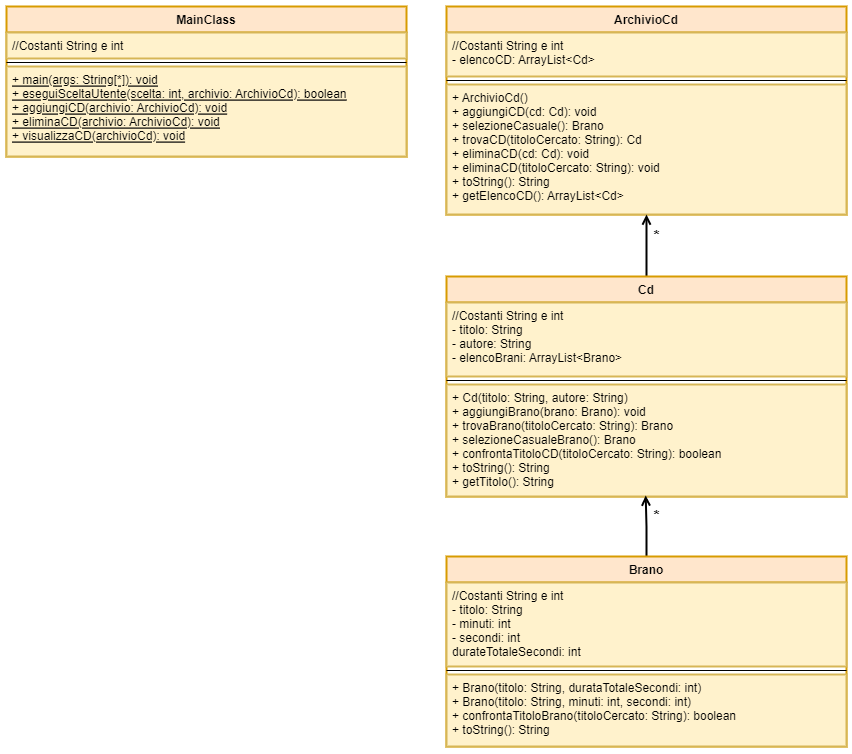

The diagram above was exported from draw.io. Its source (the exported page's mxGraphModel, read from the mxfile embedded in the PNG):
<mxGraphModel dx="1422" dy="800" grid="1" gridSize="10" guides="1" tooltips="1" connect="1" arrows="1" fold="1" page="1" pageScale="1" pageWidth="1200" pageHeight="1920" math="0" shadow="0">
  <root>
    <mxCell id="0" />
    <mxCell id="1" parent="0" />
    <mxCell id="rkRQlmxndh5LokbinVdB-1" value="MainClass" style="swimlane;fontStyle=1;align=center;verticalAlign=top;childLayout=stackLayout;horizontal=1;startSize=26;horizontalStack=0;resizeParent=1;resizeParentMax=0;resizeLast=0;collapsible=1;marginBottom=0;fillColor=#ffe6cc;strokeColor=#d79b00;strokeWidth=2;" vertex="1" parent="1">
      <mxGeometry x="40" y="80" width="400" height="150" as="geometry" />
    </mxCell>
    <mxCell id="rkRQlmxndh5LokbinVdB-2" value="//Costanti String e int" style="text;strokeColor=#d6b656;fillColor=#fff2cc;align=left;verticalAlign=top;spacingLeft=4;spacingRight=4;overflow=hidden;rotatable=0;points=[[0,0.5],[1,0.5]];portConstraint=eastwest;strokeWidth=2;" vertex="1" parent="rkRQlmxndh5LokbinVdB-1">
      <mxGeometry y="26" width="400" height="26" as="geometry" />
    </mxCell>
    <mxCell id="rkRQlmxndh5LokbinVdB-3" value="" style="line;strokeWidth=1;fillColor=none;align=left;verticalAlign=middle;spacingTop=-1;spacingLeft=3;spacingRight=3;rotatable=0;labelPosition=right;points=[];portConstraint=eastwest;" vertex="1" parent="rkRQlmxndh5LokbinVdB-1">
      <mxGeometry y="52" width="400" height="8" as="geometry" />
    </mxCell>
    <mxCell id="rkRQlmxndh5LokbinVdB-4" value="+ main(args: String[*]): void&#10;+ eseguiSceltaUtente(scelta: int, archivio: ArchivioCd): boolean&#10;+ aggiungiCD(archivio: ArchivioCd): void&#10;+ eliminaCD(archivio: ArchivioCd): void&#10;+ visualizzaCD(archivioCd): void" style="text;strokeColor=#d6b656;fillColor=#fff2cc;align=left;verticalAlign=top;spacingLeft=4;spacingRight=4;overflow=hidden;rotatable=0;points=[[0,0.5],[1,0.5]];portConstraint=eastwest;fontStyle=4;strokeWidth=2;" vertex="1" parent="rkRQlmxndh5LokbinVdB-1">
      <mxGeometry y="60" width="400" height="90" as="geometry" />
    </mxCell>
    <mxCell id="rkRQlmxndh5LokbinVdB-5" value="ArchivioCd" style="swimlane;fontStyle=1;align=center;verticalAlign=top;childLayout=stackLayout;horizontal=1;startSize=26;horizontalStack=0;resizeParent=1;resizeParentMax=0;resizeLast=0;collapsible=1;marginBottom=0;fillColor=#ffe6cc;strokeColor=#d79b00;strokeWidth=2;" vertex="1" parent="1">
      <mxGeometry x="480" y="80" width="400" height="208" as="geometry" />
    </mxCell>
    <mxCell id="rkRQlmxndh5LokbinVdB-6" value="//Costanti String e int&#10;- elencoCD: ArrayList&lt;Cd&gt;" style="text;strokeColor=#d6b656;fillColor=#fff2cc;align=left;verticalAlign=top;spacingLeft=4;spacingRight=4;overflow=hidden;rotatable=0;points=[[0,0.5],[1,0.5]];portConstraint=eastwest;strokeWidth=2;" vertex="1" parent="rkRQlmxndh5LokbinVdB-5">
      <mxGeometry y="26" width="400" height="44" as="geometry" />
    </mxCell>
    <mxCell id="rkRQlmxndh5LokbinVdB-7" value="" style="line;strokeWidth=1;fillColor=none;align=left;verticalAlign=middle;spacingTop=-1;spacingLeft=3;spacingRight=3;rotatable=0;labelPosition=right;points=[];portConstraint=eastwest;" vertex="1" parent="rkRQlmxndh5LokbinVdB-5">
      <mxGeometry y="70" width="400" height="8" as="geometry" />
    </mxCell>
    <mxCell id="rkRQlmxndh5LokbinVdB-8" value="+ ArchivioCd()&#10;+ aggiungiCD(cd: Cd): void&#10;+ selezioneCasuale(): Brano&#10;+ trovaCD(titoloCercato: String): Cd&#10;+ eliminaCD(cd: Cd): void&#10;+ eliminaCD(titoloCercato: String): void&#10;+ toString(): String&#10;+ getElencoCD(): ArrayList&lt;Cd&gt;" style="text;strokeColor=#d6b656;fillColor=#fff2cc;align=left;verticalAlign=top;spacingLeft=4;spacingRight=4;overflow=hidden;rotatable=0;points=[[0,0.5],[1,0.5]];portConstraint=eastwest;fontStyle=0;strokeWidth=2;" vertex="1" parent="rkRQlmxndh5LokbinVdB-5">
      <mxGeometry y="78" width="400" height="130" as="geometry" />
    </mxCell>
    <mxCell id="rkRQlmxndh5LokbinVdB-13" style="edgeStyle=orthogonalEdgeStyle;rounded=0;orthogonalLoop=1;jettySize=auto;html=1;exitX=0.5;exitY=0;exitDx=0;exitDy=0;entryX=0.5;entryY=1;entryDx=0;entryDy=0;endArrow=open;endFill=0;strokeWidth=2;" edge="1" parent="1" source="rkRQlmxndh5LokbinVdB-9" target="rkRQlmxndh5LokbinVdB-5">
      <mxGeometry relative="1" as="geometry" />
    </mxCell>
    <mxCell id="rkRQlmxndh5LokbinVdB-9" value="Cd" style="swimlane;fontStyle=1;align=center;verticalAlign=top;childLayout=stackLayout;horizontal=1;startSize=26;horizontalStack=0;resizeParent=1;resizeParentMax=0;resizeLast=0;collapsible=1;marginBottom=0;fillColor=#ffe6cc;strokeColor=#d79b00;strokeWidth=2;" vertex="1" parent="1">
      <mxGeometry x="480" y="350" width="400" height="220" as="geometry" />
    </mxCell>
    <mxCell id="rkRQlmxndh5LokbinVdB-10" value="//Costanti String e int&#10;- titolo: String&#10;- autore: String&#10;- elencoBrani: ArrayList&lt;Brano&gt;" style="text;strokeColor=#d6b656;fillColor=#fff2cc;align=left;verticalAlign=top;spacingLeft=4;spacingRight=4;overflow=hidden;rotatable=0;points=[[0,0.5],[1,0.5]];portConstraint=eastwest;strokeWidth=2;" vertex="1" parent="rkRQlmxndh5LokbinVdB-9">
      <mxGeometry y="26" width="400" height="74" as="geometry" />
    </mxCell>
    <mxCell id="rkRQlmxndh5LokbinVdB-11" value="" style="line;strokeWidth=1;fillColor=none;align=left;verticalAlign=middle;spacingTop=-1;spacingLeft=3;spacingRight=3;rotatable=0;labelPosition=right;points=[];portConstraint=eastwest;" vertex="1" parent="rkRQlmxndh5LokbinVdB-9">
      <mxGeometry y="100" width="400" height="8" as="geometry" />
    </mxCell>
    <mxCell id="rkRQlmxndh5LokbinVdB-12" value="+ Cd(titolo: String, autore: String)&#10;+ aggiungiBrano(brano: Brano): void&#10;+ trovaBrano(titoloCercato: String): Brano&#10;+ selezioneCasualeBrano(): Brano&#10;+ confrontaTitoloCD(titoloCercato: String): boolean&#10;+ toString(): String&#10;+ getTitolo(): String" style="text;strokeColor=#d6b656;fillColor=#fff2cc;align=left;verticalAlign=top;spacingLeft=4;spacingRight=4;overflow=hidden;rotatable=0;points=[[0,0.5],[1,0.5]];portConstraint=eastwest;fontStyle=0;strokeWidth=2;" vertex="1" parent="rkRQlmxndh5LokbinVdB-9">
      <mxGeometry y="108" width="400" height="112" as="geometry" />
    </mxCell>
    <mxCell id="rkRQlmxndh5LokbinVdB-15" value="&lt;b style=&quot;&quot;&gt;&lt;font style=&quot;font-size: 16px;&quot;&gt;*&lt;/font&gt;&lt;/b&gt;" style="text;html=1;resizable=0;autosize=1;align=center;verticalAlign=middle;points=[];fillColor=none;strokeColor=none;rounded=0;fontSize=14;" vertex="1" parent="1">
      <mxGeometry x="680" y="300" width="20" height="20" as="geometry" />
    </mxCell>
    <mxCell id="rkRQlmxndh5LokbinVdB-21" style="edgeStyle=orthogonalEdgeStyle;rounded=0;orthogonalLoop=1;jettySize=auto;html=1;exitX=0.5;exitY=0;exitDx=0;exitDy=0;entryX=0.498;entryY=0.991;entryDx=0;entryDy=0;entryPerimeter=0;fontSize=16;endArrow=open;endFill=0;strokeWidth=2;" edge="1" parent="1" source="rkRQlmxndh5LokbinVdB-17" target="rkRQlmxndh5LokbinVdB-12">
      <mxGeometry relative="1" as="geometry" />
    </mxCell>
    <mxCell id="rkRQlmxndh5LokbinVdB-17" value="Brano" style="swimlane;fontStyle=1;align=center;verticalAlign=top;childLayout=stackLayout;horizontal=1;startSize=26;horizontalStack=0;resizeParent=1;resizeParentMax=0;resizeLast=0;collapsible=1;marginBottom=0;fillColor=#ffe6cc;strokeColor=#d79b00;strokeWidth=2;" vertex="1" parent="1">
      <mxGeometry x="480" y="630" width="400" height="190" as="geometry" />
    </mxCell>
    <mxCell id="rkRQlmxndh5LokbinVdB-18" value="//Costanti String e int&#10;- titolo: String&#10;- minuti: int&#10;- secondi: int&#10;durateTotaleSecondi: int" style="text;strokeColor=#d6b656;fillColor=#fff2cc;align=left;verticalAlign=top;spacingLeft=4;spacingRight=4;overflow=hidden;rotatable=0;points=[[0,0.5],[1,0.5]];portConstraint=eastwest;strokeWidth=2;" vertex="1" parent="rkRQlmxndh5LokbinVdB-17">
      <mxGeometry y="26" width="400" height="84" as="geometry" />
    </mxCell>
    <mxCell id="rkRQlmxndh5LokbinVdB-19" value="" style="line;strokeWidth=1;fillColor=none;align=left;verticalAlign=middle;spacingTop=-1;spacingLeft=3;spacingRight=3;rotatable=0;labelPosition=right;points=[];portConstraint=eastwest;" vertex="1" parent="rkRQlmxndh5LokbinVdB-17">
      <mxGeometry y="110" width="400" height="8" as="geometry" />
    </mxCell>
    <mxCell id="rkRQlmxndh5LokbinVdB-20" value="+ Brano(titolo: String, durataTotaleSecondi: int)&#10;+ Brano(titolo: String, minuti: int, secondi: int)&#10;+ confrontaTitoloBrano(titoloCercato: String): boolean&#10;+ toString(): String" style="text;strokeColor=#d6b656;fillColor=#fff2cc;align=left;verticalAlign=top;spacingLeft=4;spacingRight=4;overflow=hidden;rotatable=0;points=[[0,0.5],[1,0.5]];portConstraint=eastwest;fontStyle=0;strokeWidth=2;" vertex="1" parent="rkRQlmxndh5LokbinVdB-17">
      <mxGeometry y="118" width="400" height="72" as="geometry" />
    </mxCell>
    <mxCell id="rkRQlmxndh5LokbinVdB-22" value="&lt;b style=&quot;&quot;&gt;&lt;font style=&quot;font-size: 16px;&quot;&gt;*&lt;/font&gt;&lt;/b&gt;" style="text;html=1;resizable=0;autosize=1;align=center;verticalAlign=middle;points=[];fillColor=none;strokeColor=none;rounded=0;fontSize=14;" vertex="1" parent="1">
      <mxGeometry x="680" y="580" width="20" height="20" as="geometry" />
    </mxCell>
  </root>
</mxGraphModel>